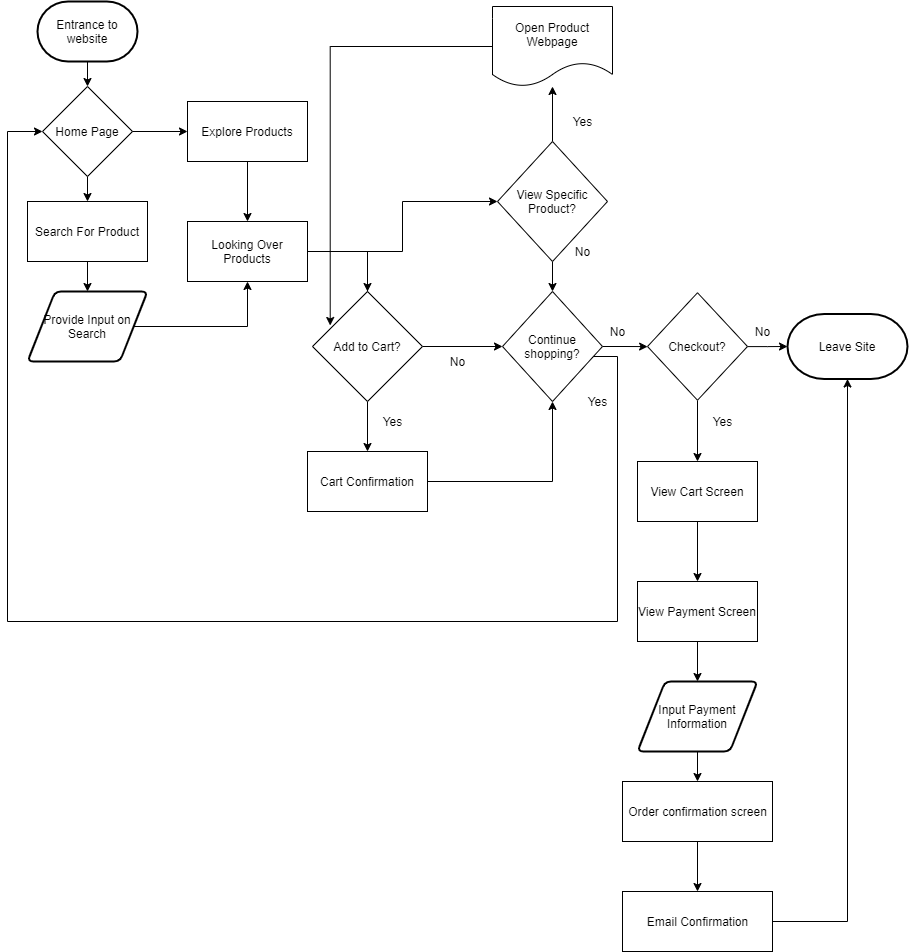

The diagram above was exported from draw.io. Its source (the exported page's mxGraphModel, read from the mxfile embedded in the PNG):
<mxGraphModel dx="930" dy="1150" grid="1" gridSize="10" guides="1" tooltips="1" connect="1" arrows="1" fold="1" page="1" pageScale="1" pageWidth="850" pageHeight="1100" math="0" shadow="0">
  <root>
    <mxCell id="0" />
    <mxCell id="1" parent="0" />
    <mxCell id="4" value="" style="edgeStyle=orthogonalEdgeStyle;rounded=0;orthogonalLoop=1;jettySize=auto;html=1;" edge="1" parent="1" source="2" target="3">
      <mxGeometry relative="1" as="geometry" />
    </mxCell>
    <mxCell id="2" value="Entrance to website" style="strokeWidth=2;html=1;shape=mxgraph.flowchart.terminator;whiteSpace=wrap;" vertex="1" parent="1">
      <mxGeometry x="40" y="20" width="100" height="60" as="geometry" />
    </mxCell>
    <mxCell id="7" value="" style="edgeStyle=orthogonalEdgeStyle;rounded=0;orthogonalLoop=1;jettySize=auto;html=1;" edge="1" parent="1" source="3" target="5">
      <mxGeometry relative="1" as="geometry" />
    </mxCell>
    <mxCell id="8" value="" style="edgeStyle=orthogonalEdgeStyle;rounded=0;orthogonalLoop=1;jettySize=auto;html=1;" edge="1" parent="1" source="3" target="6">
      <mxGeometry relative="1" as="geometry" />
    </mxCell>
    <mxCell id="3" value="Home Page" style="rhombus;whiteSpace=wrap;html=1;" vertex="1" parent="1">
      <mxGeometry x="45" y="105" width="90" height="90" as="geometry" />
    </mxCell>
    <mxCell id="10" value="" style="edgeStyle=orthogonalEdgeStyle;rounded=0;orthogonalLoop=1;jettySize=auto;html=1;" edge="1" parent="1" source="5" target="9">
      <mxGeometry relative="1" as="geometry" />
    </mxCell>
    <mxCell id="5" value="Search For Product" style="rounded=0;whiteSpace=wrap;html=1;" vertex="1" parent="1">
      <mxGeometry x="30" y="220" width="120" height="60" as="geometry" />
    </mxCell>
    <mxCell id="12" value="" style="edgeStyle=orthogonalEdgeStyle;rounded=0;orthogonalLoop=1;jettySize=auto;html=1;" edge="1" parent="1" source="6" target="11">
      <mxGeometry relative="1" as="geometry" />
    </mxCell>
    <mxCell id="6" value="Explore Products" style="rounded=0;whiteSpace=wrap;html=1;" vertex="1" parent="1">
      <mxGeometry x="190" y="120" width="120" height="60" as="geometry" />
    </mxCell>
    <mxCell id="13" value="" style="edgeStyle=orthogonalEdgeStyle;rounded=0;orthogonalLoop=1;jettySize=auto;html=1;" edge="1" parent="1" source="9" target="11">
      <mxGeometry relative="1" as="geometry" />
    </mxCell>
    <mxCell id="9" value="Provide Input on Search" style="shape=parallelogram;html=1;strokeWidth=2;perimeter=parallelogramPerimeter;whiteSpace=wrap;rounded=1;arcSize=12;size=0.23;" vertex="1" parent="1">
      <mxGeometry x="30" y="310" width="120" height="70" as="geometry" />
    </mxCell>
    <mxCell id="36" value="" style="edgeStyle=orthogonalEdgeStyle;rounded=0;orthogonalLoop=1;jettySize=auto;html=1;" edge="1" parent="1" source="11" target="35">
      <mxGeometry relative="1" as="geometry" />
    </mxCell>
    <mxCell id="45" value="" style="edgeStyle=orthogonalEdgeStyle;rounded=0;orthogonalLoop=1;jettySize=auto;html=1;" edge="1" parent="1" source="11" target="28">
      <mxGeometry relative="1" as="geometry" />
    </mxCell>
    <mxCell id="11" value="Looking Over Products" style="rounded=0;whiteSpace=wrap;html=1;" vertex="1" parent="1">
      <mxGeometry x="190" y="240" width="120" height="60" as="geometry" />
    </mxCell>
    <mxCell id="39" value="" style="edgeStyle=orthogonalEdgeStyle;rounded=0;orthogonalLoop=1;jettySize=auto;html=1;" edge="1" parent="1" source="18" target="24">
      <mxGeometry relative="1" as="geometry" />
    </mxCell>
    <mxCell id="18" value="Cart Confirmation" style="rounded=0;whiteSpace=wrap;html=1;" vertex="1" parent="1">
      <mxGeometry x="310" y="470" width="120" height="60" as="geometry" />
    </mxCell>
    <mxCell id="47" value="" style="edgeStyle=orthogonalEdgeStyle;rounded=0;orthogonalLoop=1;jettySize=auto;html=1;" edge="1" parent="1" source="24" target="3">
      <mxGeometry relative="1" as="geometry">
        <Array as="points">
          <mxPoint x="620" y="375" />
          <mxPoint x="620" y="640" />
          <mxPoint x="10" y="640" />
          <mxPoint x="10" y="150" />
        </Array>
      </mxGeometry>
    </mxCell>
    <mxCell id="91" value="" style="edgeStyle=orthogonalEdgeStyle;rounded=0;orthogonalLoop=1;jettySize=auto;html=1;" edge="1" parent="1" source="24" target="49">
      <mxGeometry relative="1" as="geometry" />
    </mxCell>
    <mxCell id="24" value="Continue shopping?" style="rhombus;whiteSpace=wrap;html=1;" vertex="1" parent="1">
      <mxGeometry x="505" y="310" width="100" height="110" as="geometry" />
    </mxCell>
    <mxCell id="31" value="" style="edgeStyle=orthogonalEdgeStyle;rounded=0;orthogonalLoop=1;jettySize=auto;html=1;" edge="1" parent="1" source="28" target="18">
      <mxGeometry relative="1" as="geometry" />
    </mxCell>
    <mxCell id="41" value="" style="edgeStyle=orthogonalEdgeStyle;rounded=0;orthogonalLoop=1;jettySize=auto;html=1;" edge="1" parent="1" source="35" target="40">
      <mxGeometry relative="1" as="geometry" />
    </mxCell>
    <mxCell id="86" value="" style="edgeStyle=orthogonalEdgeStyle;rounded=0;orthogonalLoop=1;jettySize=auto;html=1;" edge="1" parent="1" source="35" target="24">
      <mxGeometry relative="1" as="geometry" />
    </mxCell>
    <mxCell id="35" value="View Specific Product?" style="rhombus;whiteSpace=wrap;html=1;" vertex="1" parent="1">
      <mxGeometry x="500" y="160" width="110" height="120" as="geometry" />
    </mxCell>
    <mxCell id="98" style="edgeStyle=orthogonalEdgeStyle;rounded=0;orthogonalLoop=1;jettySize=auto;html=1;entryX=0.161;entryY=0.309;entryDx=0;entryDy=0;entryPerimeter=0;" edge="1" parent="1" source="40" target="28">
      <mxGeometry relative="1" as="geometry" />
    </mxCell>
    <mxCell id="40" value="Open Product Webpage" style="shape=document;whiteSpace=wrap;html=1;boundedLbl=1;" vertex="1" parent="1">
      <mxGeometry x="495" y="25" width="120" height="80" as="geometry" />
    </mxCell>
    <mxCell id="74" value="" style="edgeStyle=orthogonalEdgeStyle;rounded=0;orthogonalLoop=1;jettySize=auto;html=1;" edge="1" parent="1" source="28" target="24">
      <mxGeometry relative="1" as="geometry" />
    </mxCell>
    <mxCell id="28" value="Add to Cart?" style="rhombus;whiteSpace=wrap;html=1;" vertex="1" parent="1">
      <mxGeometry x="315" y="310" width="110" height="110" as="geometry" />
    </mxCell>
    <mxCell id="44" value="" style="edgeStyle=orthogonalEdgeStyle;rounded=0;orthogonalLoop=1;jettySize=auto;html=1;endArrow=none;" edge="1" parent="1" source="11" target="28">
      <mxGeometry relative="1" as="geometry">
        <mxPoint x="310" y="270" as="sourcePoint" />
        <mxPoint x="510" y="320" as="targetPoint" />
      </mxGeometry>
    </mxCell>
    <mxCell id="56" value="" style="edgeStyle=orthogonalEdgeStyle;rounded=0;orthogonalLoop=1;jettySize=auto;html=1;" edge="1" parent="1" source="49" target="55">
      <mxGeometry relative="1" as="geometry" />
    </mxCell>
    <mxCell id="93" value="" style="edgeStyle=orthogonalEdgeStyle;rounded=0;orthogonalLoop=1;jettySize=auto;html=1;" edge="1" parent="1" source="49" target="66">
      <mxGeometry relative="1" as="geometry" />
    </mxCell>
    <mxCell id="49" value="Checkout?" style="rhombus;whiteSpace=wrap;html=1;" vertex="1" parent="1">
      <mxGeometry x="650" y="311.25" width="100" height="107.5" as="geometry" />
    </mxCell>
    <mxCell id="58" value="" style="edgeStyle=orthogonalEdgeStyle;rounded=0;orthogonalLoop=1;jettySize=auto;html=1;" edge="1" parent="1" source="55" target="57">
      <mxGeometry relative="1" as="geometry" />
    </mxCell>
    <mxCell id="55" value="View Cart Screen" style="rounded=0;whiteSpace=wrap;html=1;" vertex="1" parent="1">
      <mxGeometry x="640" y="480" width="120" height="60" as="geometry" />
    </mxCell>
    <mxCell id="60" value="" style="edgeStyle=orthogonalEdgeStyle;rounded=0;orthogonalLoop=1;jettySize=auto;html=1;" edge="1" parent="1" source="57" target="59">
      <mxGeometry relative="1" as="geometry" />
    </mxCell>
    <mxCell id="57" value="View Payment Screen" style="rounded=0;whiteSpace=wrap;html=1;" vertex="1" parent="1">
      <mxGeometry x="640" y="600" width="120" height="60" as="geometry" />
    </mxCell>
    <mxCell id="63" value="" style="edgeStyle=orthogonalEdgeStyle;rounded=0;orthogonalLoop=1;jettySize=auto;html=1;" edge="1" parent="1" source="59" target="62">
      <mxGeometry relative="1" as="geometry" />
    </mxCell>
    <mxCell id="59" value="Input Payment Information" style="shape=parallelogram;html=1;strokeWidth=2;perimeter=parallelogramPerimeter;whiteSpace=wrap;rounded=1;arcSize=12;size=0.23;" vertex="1" parent="1">
      <mxGeometry x="640" y="700" width="120" height="70" as="geometry" />
    </mxCell>
    <mxCell id="88" value="" style="edgeStyle=orthogonalEdgeStyle;rounded=0;orthogonalLoop=1;jettySize=auto;html=1;" edge="1" parent="1" source="61" target="66">
      <mxGeometry relative="1" as="geometry" />
    </mxCell>
    <mxCell id="61" value="Email Confirmation" style="html=1;dashed=0;whitespace=wrap;" vertex="1" parent="1">
      <mxGeometry x="625" y="910" width="150" height="60" as="geometry" />
    </mxCell>
    <mxCell id="64" value="" style="edgeStyle=orthogonalEdgeStyle;rounded=0;orthogonalLoop=1;jettySize=auto;html=1;" edge="1" parent="1" source="62" target="61">
      <mxGeometry relative="1" as="geometry" />
    </mxCell>
    <mxCell id="62" value="Order confirmation screen" style="html=1;dashed=0;whitespace=wrap;" vertex="1" parent="1">
      <mxGeometry x="625" y="800" width="150" height="60" as="geometry" />
    </mxCell>
    <mxCell id="66" value="Leave Site" style="strokeWidth=2;html=1;shape=mxgraph.flowchart.terminator;whiteSpace=wrap;" vertex="1" parent="1">
      <mxGeometry x="790" y="332.5" width="120" height="65" as="geometry" />
    </mxCell>
    <mxCell id="79" value="Yes" style="text;html=1;align=center;verticalAlign=middle;resizable=0;points=[];autosize=1;strokeColor=none;" vertex="1" parent="1">
      <mxGeometry x="380" y="430" width="30" height="20" as="geometry" />
    </mxCell>
    <mxCell id="80" value="No&lt;br&gt;" style="text;html=1;align=center;verticalAlign=middle;resizable=0;points=[];autosize=1;strokeColor=none;" vertex="1" parent="1">
      <mxGeometry x="445" y="370" width="30" height="20" as="geometry" />
    </mxCell>
    <mxCell id="82" value="Yes" style="text;html=1;align=center;verticalAlign=middle;resizable=0;points=[];autosize=1;strokeColor=none;" vertex="1" parent="1">
      <mxGeometry x="585" y="410" width="30" height="20" as="geometry" />
    </mxCell>
    <mxCell id="84" value="Yes" style="text;html=1;align=center;verticalAlign=middle;resizable=0;points=[];autosize=1;strokeColor=none;" vertex="1" parent="1">
      <mxGeometry x="570" y="130" width="30" height="20" as="geometry" />
    </mxCell>
    <mxCell id="87" value="No" style="text;html=1;resizable=0;autosize=1;align=center;verticalAlign=middle;points=[];fillColor=none;strokeColor=none;rounded=0;" vertex="1" parent="1">
      <mxGeometry x="570" y="260" width="30" height="20" as="geometry" />
    </mxCell>
    <mxCell id="92" value="No" style="text;html=1;resizable=0;autosize=1;align=center;verticalAlign=middle;points=[];fillColor=none;strokeColor=none;rounded=0;" vertex="1" parent="1">
      <mxGeometry x="605" y="340" width="30" height="20" as="geometry" />
    </mxCell>
    <mxCell id="94" value="No" style="text;html=1;resizable=0;autosize=1;align=center;verticalAlign=middle;points=[];fillColor=none;strokeColor=none;rounded=0;" vertex="1" parent="1">
      <mxGeometry x="750" y="340" width="30" height="20" as="geometry" />
    </mxCell>
    <mxCell id="95" value="Yes" style="text;html=1;align=center;verticalAlign=middle;resizable=0;points=[];autosize=1;strokeColor=none;" vertex="1" parent="1">
      <mxGeometry x="710" y="430" width="30" height="20" as="geometry" />
    </mxCell>
  </root>
</mxGraphModel>